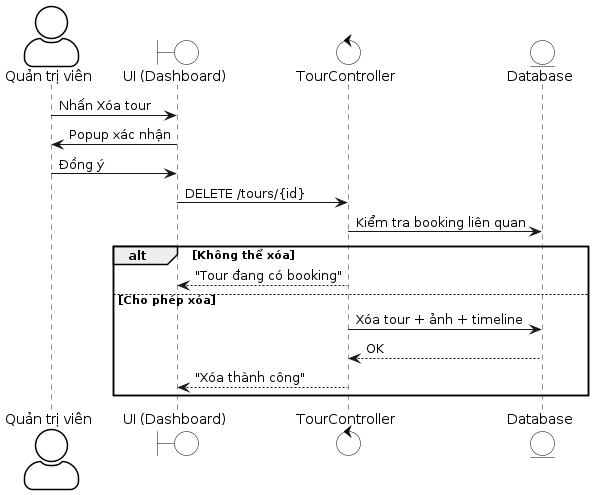

The diagram above was rendered by PlantUML. Its source (embedded in the PNG):
@startuml
skinparam actorStyle awesome
skinparam actor {
    BackgroundColor white
    BorderColor black
}
skinparam boundary {
    BackgroundColor white
    BorderColor black
}
skinparam control {
    BackgroundColor white
    BorderColor black
}
skinparam entity {
    BackgroundColor white
    BorderColor black
}
actor "Quản trị viên" as Admin
boundary "UI (Dashboard)" as UI
control "TourController" as Ctr
entity "Database" as DB

Admin -> UI : Nhấn Xóa tour
UI -> Admin : Popup xác nhận
Admin -> UI : Đồng ý

UI -> Ctr : DELETE /tours/{id}
Ctr -> DB : Kiểm tra booking liên quan

alt Không thể xóa
    Ctr --> UI : "Tour đang có booking"
else Cho phép xóa
    Ctr -> DB : Xóa tour + ảnh + timeline
    DB --> Ctr : OK
    Ctr --> UI : "Xóa thành công"
end
@enduml